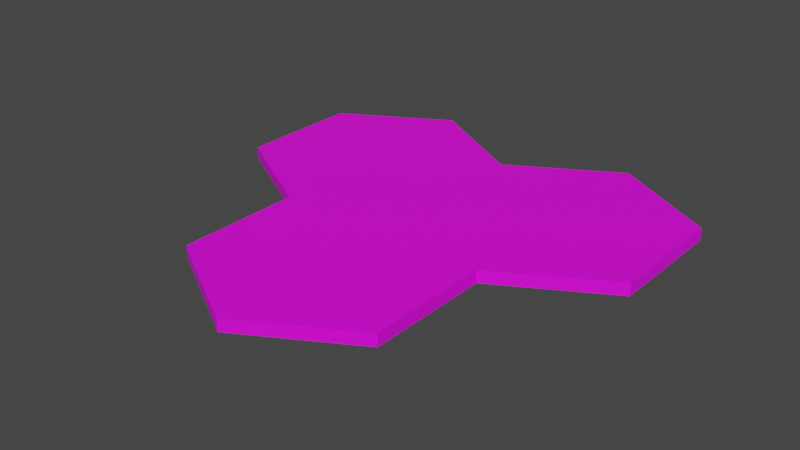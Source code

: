 # Source: three-hexes-short-model.blend  (saved by Blender 2.91.10; exported with 4.5.12 LTS)
import bpy
from mathutils import Matrix  # noqa: F401  (used for matrix-valued properties, if any)

bpy.ops.wm.read_factory_settings(use_empty=True)
scene = bpy.context.scene
scene.name = 'Scene'

# ---- collections
col_collection = bpy.data.collections.new('Collection'); scene.collection.children.link(col_collection)

# ---- images (referenced by path relative to the original .blend; pixels are not part of the script)
import os
ASSET_DIR = os.environ.get("B2B_ASSET_DIR", "")  # directory of the original .blend (textures are referenced by path, not embedded)
HERE = os.path.dirname(os.path.abspath(__file__))  # packed textures are extracted next to this script under _unpacked/

def load_image(name, relpath, width, height, colorspace="sRGB"):
    """Load a texture the original file referenced (path relative to the .blend, or extracted next to this script)."""
    p = next((c for c in (os.path.join(HERE, relpath), os.path.join(ASSET_DIR, relpath)) if relpath and os.path.exists(c)), "")
    if p:
        img = bpy.data.images.load(p, check_existing=True)
        img.name = name
    else:  # same state as the original file: an image datablock whose file is absent (Cycles renders it pink)
        img = bpy.data.images.new(name, width, height)
        img.source = "FILE"
        img.filepath = "//" + (relpath or name)
    img.colorspace_settings.name = colorspace
    return img
img_three_hexes_short_example_png = load_image('three-hexes-short-example.png', 'three-hexes-short-example.png', 1024, 1024, 'sRGB')

# ---- materials (node trees are filled in below, after node groups)
mat_material_001 = bpy.data.materials.new('Material.001')
mat_material_001.use_transparent_shadow = False

# ---- material node trees
mat_material_001.use_nodes = True; mat_material_001.node_tree.nodes.clear()
_N = mat_material_001.node_tree.nodes; _L = mat_material_001.node_tree.links
n0 = _N.new('ShaderNodeBsdfPrincipled'); n0.name = 'Principled BSDF'; n0.location = (10, 300)
n0.distribution = 'GGX'
n0.subsurface_method = 'BURLEY'
n0.inputs[3].default_value = 1.45
n0.inputs[27].default_value = (0.0, 0.0, 0.0, 1.0)
n0.inputs[28].default_value = 1.0
n1 = _N.new('ShaderNodeOutputMaterial'); n1.name = 'Material Output'; n1.location = (300, 300)
n2 = _N.new('ShaderNodeTexImage'); n2.name = 'Image Texture'; n2.location = (-280, 280)
n2.image = img_three_hexes_short_example_png
_L.new(n0.outputs[0], n1.inputs[0])
_L.new(n2.outputs[0], n0.inputs[0])
n1.is_active_output = True

# ---- world
world_world = bpy.data.worlds.new('World'); scene.world = world_world
world_world.use_nodes = True; world_world.node_tree.nodes.clear()
_N = world_world.node_tree.nodes; _L = world_world.node_tree.links
n0 = _N.new('ShaderNodeOutputWorld'); n0.name = 'World Output'; n0.location = (300, 300)
n1 = _N.new('ShaderNodeBackground'); n1.name = 'Background'; n1.location = (10, 300)
n1.inputs[0].default_value = (0.05088, 0.05088, 0.05088, 1.0)
_L.new(n1.outputs[0], n0.inputs[0])
n0.is_active_output = True
world_world.color = (0.05088, 0.05088, 0.05088)
world_world.use_sun_shadow = False
world_world.sun_shadow_jitter_overblur = 0.0

# ---- meshes
me_cylinder = bpy.data.meshes.new('Cylinder')
me_cylinder.from_pydata([(0.866, -0.5, -0.04955), (0.866, -0.5, 0.04955), (-8.742e-08, -1.0, -0.04955), (-8.742e-08, -1.0, 0.04955), (-0.866, -0.5, -0.04955), (-0.866, -0.5, 0.04955), (-0.866, 0.5, -0.04955), (-0.866, 0.5, 0.04955), (0.866, 2.5, -0.04955), (0.866, 2.5, 0.04955), (1.732, 2.0, -0.04955), (1.732, 2.0, 0.04955), (1.732, 1.0, -0.04955), (1.732, 1.0, 0.04955), (0.866, 0.5, -0.04955), (0.866, 0.5, 0.04955), (0.0, 1.0, -0.04955), (0.0, 1.0, 0.04955), (0.0, 2.0, -0.04955), (0.0, 2.0, 0.04955), (-0.866, 2.5, -0.04955), (-0.866, 2.5, 0.04955), (-1.732, 1.0, -0.04955), (-1.732, 1.0, 0.04955), (-1.732, 2.0, -0.04955), (-1.732, 2.0, 0.04955)], [], [(15, 0, 14), (1, 2, 0), (3, 4, 2), (17, 5, 1), (5, 6, 4), (4, 6, 14), (15, 1, 0), (1, 3, 2), (3, 5, 4), (1, 15, 17), (17, 7, 5), (5, 3, 1), (5, 7, 6), (6, 16, 14), (14, 0, 2), (2, 4, 14), (9, 10, 8), (11, 12, 10), (13, 14, 12), (9, 17, 13), (19, 8, 18), (16, 18, 10), (9, 11, 10), (11, 13, 12), (13, 15, 14), (13, 11, 9), (9, 19, 17), (17, 15, 13), (19, 9, 8), (18, 8, 10), (10, 12, 14), (14, 16, 10), (21, 18, 20), (7, 22, 6), (21, 23, 17), (23, 24, 22), (25, 20, 24), (22, 24, 18), (21, 19, 18), (7, 23, 22), (17, 19, 21), (21, 25, 23), (23, 7, 17), (23, 25, 24), (25, 21, 20), (24, 20, 18), (18, 16, 6), (6, 22, 18)])
_uv = me_cylinder.uv_layers.new(name='UVMap')
_uv.uv.foreach_set('vector', [0.03269, 0.8791, 0.04699, 0.7348, 0.04699, 0.8791, 0.03269, 0.7348, 0.04699, 0.5906, 0.04699, 0.7348, 0.09071, 0.5906, 0.07641, 0.7348, 0.07641, 0.5906, 0.2499, 0.2888, 0.4993, 0.2888, 0.3746, 0.5048, 0.09071, 0.7348, 0.07641, 0.8791, 0.07641, 0.7348, 0.5006, 0.2886, 0.6253, 0.2166, 0.75, 0.4326, 0.03269, 0.8791, 0.03269, 0.7348, 0.04699, 0.7348, 0.03269, 0.7348, 0.03269, 0.5906, 0.04699, 0.5906, 0.09071, 0.5906, 0.09071, 0.7348, 0.07641, 0.7348, 0.3746, 0.5048, 0.2499, 0.4328, 0.2499, 0.2888, 0.2499, 0.2888, 0.3746, 0.2168, 0.4993, 0.2888, 0.4993, 0.2888, 0.4993, 0.4328, 0.3746, 0.5048, 0.09071, 0.7348, 0.09071, 0.8791, 0.07641, 0.8791, 0.6253, 0.2166, 0.75, 0.2886, 0.75, 0.4326, 0.75, 0.4326, 0.6253, 0.5045, 0.5006, 0.4326, 0.5006, 0.4326, 0.5006, 0.2886, 0.75, 0.4326, 0.1056, 0.7348, 0.1199, 0.5906, 0.1199, 0.7348, 0.06156, 0.5906, 0.04727, 0.7348, 0.04727, 0.5906, 0.06156, 0.7348, 0.04727, 0.8791, 0.04727, 0.7348, 0.0005619, 0.2888, 0.2499, 0.2888, 0.1252, 0.5048, 0.1056, 0.8791, 0.1199, 0.7348, 0.1199, 0.8791, 0.75, 0.2886, 0.8747, 0.2166, 0.9994, 0.4326, 0.1056, 0.7348, 0.1056, 0.5906, 0.1199, 0.5906, 0.06156, 0.5906, 0.06156, 0.7348, 0.04727, 0.7348, 0.06156, 0.7348, 0.06156, 0.8791, 0.04727, 0.8791, 0.1252, 0.5048, 0.0005618, 0.4328, 0.0005619, 0.2888, 0.0005619, 0.2888, 0.1252, 0.2168, 0.2499, 0.2888, 0.2499, 0.2888, 0.2499, 0.4328, 0.1252, 0.5048, 0.1056, 0.8791, 0.1056, 0.7348, 0.1199, 0.7348, 0.8747, 0.2166, 0.9994, 0.2886, 0.9994, 0.4326, 0.9994, 0.4326, 0.8747, 0.5045, 0.75, 0.4326, 0.75, 0.4326, 0.75, 0.2886, 0.9994, 0.4326, 0.1053, 0.7348, 0.09099, 0.8791, 0.09099, 0.7348, 0.06184, 0.8791, 0.07613, 0.7348, 0.07613, 0.8791, 0.1252, 0.07284, 0.3746, 0.07284, 0.2499, 0.2888, 0.06184, 0.7348, 0.07613, 0.5906, 0.07613, 0.7348, 0.1053, 0.5906, 0.09099, 0.7348, 0.09099, 0.5906, 0.6253, 0.07263, 0.75, 0.0006439, 0.8747, 0.2166, 0.1053, 0.7348, 0.1053, 0.8791, 0.09099, 0.8791, 0.06184, 0.8791, 0.06184, 0.7348, 0.07613, 0.7348, 0.2499, 0.2888, 0.1252, 0.2168, 0.1252, 0.07284, 0.1252, 0.07284, 0.2499, 0.000859, 0.3746, 0.07284, 0.3746, 0.07284, 0.3746, 0.2168, 0.2499, 0.2888, 0.06184, 0.7348, 0.06184, 0.5906, 0.07613, 0.5906, 0.1053, 0.5906, 0.1053, 0.7348, 0.09099, 0.7348, 0.75, 0.0006439, 0.8747, 0.07263, 0.8747, 0.2166, 0.8747, 0.2166, 0.75, 0.2886, 0.6253, 0.2166, 0.6253, 0.2166, 0.6253, 0.07263, 0.8747, 0.2166])
me_cylinder.materials.append(mat_material_001)
me_cylinder.use_remesh_fix_poles = True
me_cylinder.use_remesh_preserve_attributes = False
me_cylinder.use_mirror_vertex_groups = False
me_cylinder.update()

# ---- objects
ob_cylinder = bpy.data.objects.new('Cylinder', me_cylinder)

# ---- transforms, parenting, visibility, modifiers, constraints
ob_cylinder.location = (0.0, -1.227, 0.0)
ob_cylinder.lock_scale = (True, True, True)
ob_cylinder.lineart.crease_threshold = 0.0

# ---- collection membership
col_collection.objects.link(ob_cylinder)

# ---- scene / render settings (as saved in the file)
scene.frame_start = 1; scene.frame_end = 250; scene.frame_set(0)
scene.render.engine = 'BLENDER_EEVEE_NEXT'
scene.cycles.use_denoising = False
scene.cycles.samples = 128
scene.cycles.sampling_pattern = 'TABULATED_SOBOL'
scene.cycles.use_adaptive_sampling = False
scene.cycles.use_light_tree = False
scene.view_settings.view_transform = 'Filmic'
bpy.context.view_layer.update()

# ---- added for rendering (the .blend has no active camera and no usable light): camera, sun
cam_auto = bpy.data.cameras.new('AutoCamera')
cam_auto.lens = 50.0
cam_auto.sensor_width = 36.0
cam_auto.clip_end = 1000.0
ob_auto_camera = bpy.data.objects.new('AutoCamera', cam_auto)
scene.collection.objects.link(ob_auto_camera)
ob_auto_camera.location = (4.55713, -5.94537, 3.6457)
ob_auto_camera.rotation_euler = (1.09748, -7.21219e-08, 0.694738)
scene.camera = ob_auto_camera
light_auto_sun = bpy.data.lights.new('AutoSun', 'SUN')
light_auto_sun.energy = 3.0
light_auto_sun.angle = 0.0523599
ob_auto_sun = bpy.data.objects.new('AutoSun', light_auto_sun)
scene.collection.objects.link(ob_auto_sun)
ob_auto_sun.rotation_euler = (0.872665, 0.174533, 0.523599)
bpy.context.view_layer.update()
